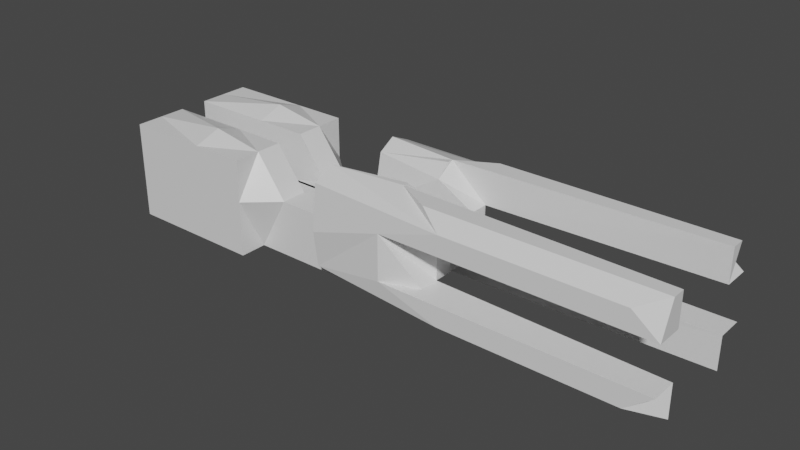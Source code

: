 # Source: Gattling.blend  (saved by Blender 2.80.75; exported with 4.5.12 LTS)
import bpy
from mathutils import Matrix  # noqa: F401  (used for matrix-valued properties, if any)

bpy.ops.wm.read_factory_settings(use_empty=True)
scene = bpy.context.scene
scene.name = 'Scene'

# ---- collections
col_collection = bpy.data.collections.new('Collection'); scene.collection.children.link(col_collection)

# ---- materials (node trees are filled in below, after node groups)
mat_material = bpy.data.materials.new('Material')
mat_material.alpha_threshold = 0.0
mat_material.use_transparent_shadow = False
mat_material.line_color = (0.0, 0.0, 0.0, 1.0)

# ---- material node trees
mat_material.use_nodes = True; mat_material.node_tree.nodes.clear()
_N = mat_material.node_tree.nodes; _L = mat_material.node_tree.links
n0 = _N.new('ShaderNodeOutputMaterial'); n0.name = 'Material Output'; n0.location = (300, 300)
n1 = _N.new('ShaderNodeBsdfPrincipled'); n1.name = 'Principled BSDF'; n1.location = (10, 300)
n1.distribution = 'GGX'
n1.subsurface_method = 'BURLEY'
n1.inputs[2].default_value = 0.4
n1.inputs[3].default_value = 1.45
n1.inputs[27].default_value = (0.0, 0.0, 0.0, 1.0)
n1.inputs[28].default_value = 1.0
_L.new(n1.outputs[0], n0.inputs[0])
n0.is_active_output = True

# ---- world
world_world = bpy.data.worlds.new('World'); scene.world = world_world
world_world.use_nodes = True; world_world.node_tree.nodes.clear()
_N = world_world.node_tree.nodes; _L = world_world.node_tree.links
n0 = _N.new('ShaderNodeOutputWorld'); n0.name = 'World Output'; n0.location = (300, 300)
n1 = _N.new('ShaderNodeBackground'); n1.name = 'Background'; n1.location = (10, 300)
n1.inputs[0].default_value = (0.05088, 0.05088, 0.05088, 1.0)
_L.new(n1.outputs[0], n0.inputs[0])
n0.is_active_output = True
world_world.color = (0.05088, 0.05088, 0.05088)
world_world.use_sun_shadow = False
world_world.sun_shadow_jitter_overblur = 0.0

# ---- meshes
me_cube = bpy.data.meshes.new('Cube')
me_cube.from_pydata([(-0.04435, -0.7551, -0.4143), (-0.04435, -0.7551, 0.5696), (0.8553, -0.1754, 0.5443), (0.8553, -0.1754, -0.655), (1.612, -0.812, -0.4999), (1.612, -0.812, 0.5348), (-0.04435, -0.2894, 0.5696), (-0.04435, -0.1754, -0.655), (0.8553, -0.4102, 0.69), (1.301, -0.1754, -0.2553), (0.8553, -0.4102, -0.655), (0.8553, -0.812, -0.2553), (1.301, -0.4102, -0.2553), (0.8553, -0.3346, 0.69), (1.301, -0.6529, 0.69), (1.301, -0.1754, 0.295), (0.8553, -0.812, 0.295), (1.301, -0.6529, -0.2553), (1.301, -0.3346, -0.2553), (1.301, -0.4102, 0.295), (3.685, -0.812, 0.5348), (3.995, -0.4937, 0.69), (3.995, -0.6529, 0.69), (3.995, -0.812, 0.295), (3.995, -0.4937, 0.295), (3.696, -0.812, -0.4999), (4.01, -0.4937, -0.655), (4.01, -0.812, -0.2553), (4.01, -0.4937, -0.2553), (4.01, -0.6529, -0.2553), (-0.04435, -0.812, 0.01749), (-0.04435, -0.4937, -0.655), (-0.04435, -0.1754, 0.01749), (-0.04435, -0.4937, 0.69), (-0.04435, -0.4937, 0.01749), (-1.17, -0.1754, -0.655), (-1.17, -0.4937, -0.655), (-0.7966, -0.1754, 0.01749), (-0.7966, -0.4937, 0.01749), (-0.04435, -0.1754, -0.655), (-0.04435, -0.1754, 0.01749), (-1.819, -0.4937, -0.7893), (-1.819, -0.1754, -0.655), (-0.04435, 0.0174, -0.655), (-0.04435, 0.0174, 0.01749), (-1.17, 0.0174, -0.655), (-1.17, 0.0174, 0.01749), (-0.04435, -0.7551, -0.4143), (-0.04435, -0.7551, 0.5696), (-0.04435, -0.2894, 0.5696), (-1.819, -0.1754, 0.01749), (-1.17, -0.8251, -0.655), (-1.17, -0.8251, 0.01749), (-1.819, -0.8251, -0.655), (-1.819, -0.8251, 0.01749), (-2.832, -0.4937, -0.655), (-2.832, -0.1754, -0.655), (-2.832, -0.1754, 0.01749), (-3.062, -0.4937, 0.01749), (-2.832, -0.8251, -0.655), (-2.832, -0.8251, 0.01749), (-1.17, -0.1754, 0.523), (-1.17, -0.4937, 0.523), (-1.819, -0.1754, 0.523), (-1.819, -0.4937, 0.6349), (-1.17, -0.8251, 0.523), (-1.819, -0.8251, 0.523), (-2.832, -0.1754, 0.523), (-2.832, -0.4937, 0.523), (-2.832, -0.8251, 0.523)], [(6, 49), (1, 48), (0, 47)], [(7, 3, 10, 4, 0, 31), (3, 7, 32, 6, 2, 15, 9), (4, 11, 16, 5, 1, 30, 0), (34, 31, 0, 30), (2, 6, 33, 1, 5, 14, 8, 13), (11, 4, 25, 27), (3, 9, 18, 12, 10), (8, 14, 22, 21), (13, 8, 19, 15, 2), (15, 19, 12, 18, 9), (19, 16, 11, 17, 12), (21, 22, 20, 23, 24), (5, 16, 23, 20), (14, 5, 20, 22), (16, 19, 24, 23), (19, 8, 21, 24), (26, 28, 29, 27, 25), (4, 10, 26, 25), (10, 12, 28, 26), (17, 11, 27, 29), (12, 17, 29, 28), (33, 34, 30, 1), (6, 32, 34, 33), (32, 7, 39, 40), (41, 36, 51, 53), (31, 34, 38, 36), (34, 32, 37, 38), (7, 31, 36, 35), (37, 35, 42, 50), (35, 45, 43, 39), (54, 52, 65, 66), (37, 40, 44, 46), (44, 43, 45, 46), (50, 57, 67, 63), (40, 39, 43, 44), (37, 46, 45, 35), (35, 36, 41, 42), (51, 52, 54, 53), (57, 58, 68, 67), (36, 38, 52, 51), (37, 50, 63, 61), (57, 56, 55, 58), (58, 55, 59, 60), (50, 42, 56, 57), (41, 53, 59, 55), (42, 41, 55, 56), (53, 54, 60, 59), (62, 61, 63, 64), (66, 64, 68, 69), (64, 63, 67, 68), (62, 64, 66, 65), (52, 38, 62, 65), (60, 54, 66, 69), (58, 60, 69, 68), (38, 37, 61, 62)])
_uv = me_cube.uv_layers.new(name='UVMap')
_uv.uv.foreach_set('vector', [0.375, 0.5, 0.375, 0.25, 0.375, 0.25, 0.375, 0.25, 0.375, 0.5, 0.375, 0.5, 0.375, 0.25, 0.375, 0.5, 0.5, 0.5, 0.625, 0.5, 0.625, 0.25, 0.5625, 0.25, 0.5, 0.25, 0.375, 0.25, 0.5, 0.25, 0.5625, 0.25, 0.625, 0.25, 0.625, 0.5, 0.5, 0.5, 0.375, 0.5, 0.5, 0.5, 0.375, 0.5, 0.375, 0.5, 0.5, 0.5, 0.625, 0.25, 0.625, 0.5, 0.625, 0.5, 0.625, 0.5, 0.625, 0.25, 0.625, 0.25, 0.625, 0.25, 0.625, 0.25, 0.5, 0.25, 0.375, 0.25, 0.375, 0.25, 0.5, 0.25, 0.375, 0.25, 0.5, 0.25, 0.5, 0.25, 0.5, 0.25, 0.375, 0.25, 0.625, 0.25, 0.625, 0.25, 0.625, 0.25, 0.625, 0.25, 0.625, 0.25, 0.625, 0.25, 0.0, 0.0, 0.5625, 0.25, 0.625, 0.25, 0.5625, 0.25, 0.0, 0.0, 0.5, 0.25, 0.5, 0.25, 0.5, 0.25, 0.0, 0.0, 0.5625, 0.25, 0.5, 0.25, 0.5, 0.25, 0.5, 0.25, 0.625, 0.25, 0.625, 0.25, 0.625, 0.25, 0.5625, 0.25, 0.0, 0.0, 0.625, 0.25, 0.5625, 0.25, 0.5625, 0.25, 0.625, 0.25, 0.625, 0.25, 0.625, 0.25, 0.625, 0.25, 0.625, 0.25, 0.5625, 0.25, 0.0, 0.0, 0.0, 0.0, 0.5625, 0.25, 0.0, 0.0, 0.625, 0.25, 0.625, 0.25, 0.0, 0.0, 0.375, 0.25, 0.5, 0.25, 0.5, 0.25, 0.5, 0.25, 0.375, 0.25, 0.375, 0.25, 0.375, 0.25, 0.375, 0.25, 0.375, 0.25, 0.375, 0.25, 0.5, 0.25, 0.5, 0.25, 0.375, 0.25, 0.5, 0.25, 0.5, 0.25, 0.5, 0.25, 0.5, 0.25, 0.5, 0.25, 0.5, 0.25, 0.5, 0.25, 0.5, 0.25, 0.625, 0.5, 0.5, 0.5, 0.5, 0.5, 0.625, 0.5, 0.625, 0.5, 0.5, 0.5, 0.5, 0.5, 0.625, 0.5, 0.5, 0.5, 0.375, 0.5, 0.375, 0.5, 0.5, 0.5, 0.375, 0.5, 0.375, 0.5, 0.375, 0.5, 0.375, 0.5, 0.375, 0.5, 0.5, 0.5, 0.5, 0.5, 0.375, 0.5, 0.5, 0.5, 0.5, 0.5, 0.5, 0.5, 0.5, 0.5, 0.375, 0.5, 0.375, 0.5, 0.375, 0.5, 0.375, 0.5, 0.5, 0.5, 0.0, 0.0, 0.0, 0.0, 0.5, 0.5, 0.0, 0.0, 0.375, 0.5, 0.375, 0.5, 0.375, 0.5, 0.5, 0.5, 0.5, 0.5, 0.5, 0.5, 0.5, 0.5, 0.5, 0.5, 0.5, 0.5, 0.5, 0.5, 0.5, 0.5, 0.5, 0.5, 0.375, 0.5, 0.375, 0.5, 0.5, 0.5, 0.5, 0.5, 0.5, 0.5, 0.5, 0.5, 0.5, 0.5, 0.5, 0.5, 0.375, 0.5, 0.375, 0.5, 0.5, 0.5, 0.5, 0.5, 0.5, 0.5, 0.375, 0.5, 0.0, 0.0, 0.375, 0.5, 0.375, 0.5, 0.375, 0.5, 0.375, 0.5, 0.375, 0.5, 0.5, 0.5, 0.5, 0.5, 0.375, 0.5, 0.5, 0.5, 0.5, 0.5, 0.5, 0.5, 0.5, 0.5, 0.375, 0.5, 0.5, 0.5, 0.5, 0.5, 0.375, 0.5, 0.5, 0.5, 0.5, 0.5, 0.5, 0.5, 0.5, 0.5, 0.5, 0.5, 0.375, 0.5, 0.375, 0.5, 0.5, 0.5, 0.5, 0.5, 0.375, 0.5, 0.375, 0.5, 0.5, 0.5, 0.5, 0.5, 0.0, 0.0, 0.0, 0.0, 0.5, 0.5, 0.375, 0.5, 0.375, 0.5, 0.375, 0.5, 0.375, 0.5, 0.375, 0.5, 0.375, 0.5, 0.375, 0.5, 0.375, 0.5, 0.375, 0.5, 0.5, 0.5, 0.5, 0.5, 0.375, 0.5, 0.5, 0.5, 0.5, 0.5, 0.5, 0.5, 0.5, 0.5, 0.5, 0.5, 0.5, 0.5, 0.5, 0.5, 0.5, 0.5, 0.5, 0.5, 0.5, 0.5, 0.5, 0.5, 0.5, 0.5, 0.5, 0.5, 0.5, 0.5, 0.5, 0.5, 0.5, 0.5, 0.5, 0.5, 0.5, 0.5, 0.5, 0.5, 0.5, 0.5, 0.5, 0.5, 0.5, 0.5, 0.5, 0.5, 0.5, 0.5, 0.5, 0.5, 0.5, 0.5, 0.5, 0.5, 0.5, 0.5, 0.5, 0.5, 0.5, 0.5, 0.5, 0.5, 0.5, 0.5])
me_cube.materials.append(mat_material)
me_cube.use_remesh_preserve_volume = False
me_cube.use_remesh_preserve_attributes = False
me_cube.use_mirror_vertex_groups = False
me_cube.update()

# ---- objects
ob_cube = bpy.data.objects.new('Cube', me_cube)

# ---- transforms, parenting, visibility, modifiers, constraints
ob_cube.location = (0.0, 0.0, 0.0)
ob_cube.lock_rotations_4d = False
ob_cube.empty_display_type = 'ARROWS'
ob_cube.lineart.crease_threshold = 0.0
_m = ob_cube.modifiers.new('Mirror', 'MIRROR')
_m.use_axis = (False, True, False)

# ---- collection membership
col_collection.objects.link(ob_cube)

# ---- scene / render settings (as saved in the file)
scene.frame_start = 1; scene.frame_end = 250; scene.frame_set(1)
scene.render.engine = 'BLENDER_EEVEE_NEXT'
scene.cycles.use_denoising = False
scene.cycles.samples = 128
scene.cycles.sampling_pattern = 'TABULATED_SOBOL'
scene.cycles.use_adaptive_sampling = False
scene.cycles.use_light_tree = False
scene.view_settings.view_transform = 'Filmic'
bpy.context.view_layer.update()

# ---- added for rendering (the .blend has no active camera and no usable light): camera, sun
cam_auto = bpy.data.cameras.new('AutoCamera')
cam_auto.lens = 50.0
cam_auto.sensor_width = 36.0
cam_auto.clip_end = 1000.0
ob_auto_camera = bpy.data.objects.new('AutoCamera', cam_auto)
scene.collection.objects.link(ob_auto_camera)
ob_auto_camera.location = (7.3306, -8.22844, 5.43598)
ob_auto_camera.rotation_euler = (1.09748, -7.21219e-08, 0.694738)
scene.camera = ob_auto_camera
light_auto_sun = bpy.data.lights.new('AutoSun', 'SUN')
light_auto_sun.energy = 3.0
light_auto_sun.angle = 0.0523599
ob_auto_sun = bpy.data.objects.new('AutoSun', light_auto_sun)
scene.collection.objects.link(ob_auto_sun)
ob_auto_sun.rotation_euler = (0.872665, 0.174533, 0.523599)
bpy.context.view_layer.update()
